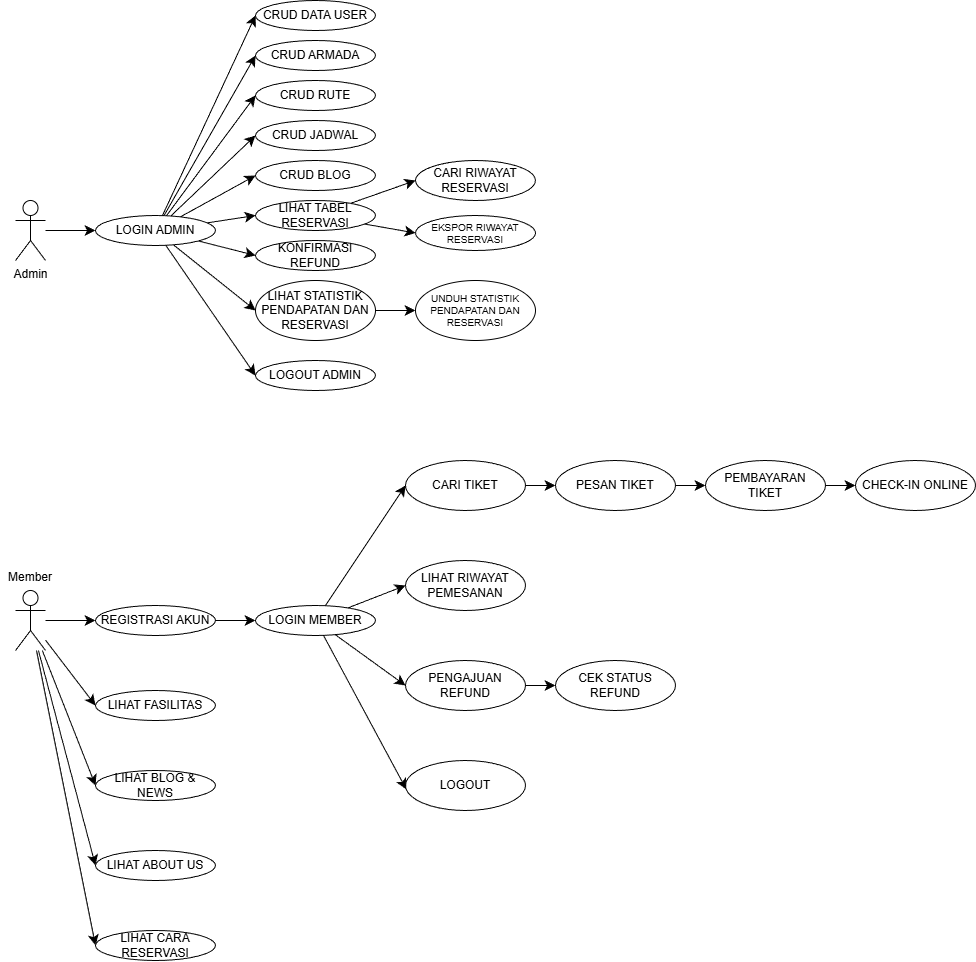

The diagram above was exported from draw.io. Its source (the exported page's mxGraphModel, read from the mxfile embedded in the PNG):
<mxGraphModel dx="833" dy="522" grid="1" gridSize="10" guides="1" tooltips="1" connect="1" arrows="1" fold="1" page="0" pageScale="1" pageWidth="1169" pageHeight="1654" math="0" shadow="0">
  <root>
    <mxCell id="0" />
    <mxCell id="1" parent="0" />
    <mxCell id="GRpczjm3RwuGoJ08WL8T-43" edge="1" parent="1" source="GRpczjm3RwuGoJ08WL8T-2" style="edgeStyle=none;curved=1;rounded=0;orthogonalLoop=1;jettySize=auto;html=1;fontSize=12;startSize=8;endSize=8;" target="GRpczjm3RwuGoJ08WL8T-33" value="">
      <mxGeometry relative="1" as="geometry" />
    </mxCell>
    <mxCell id="GRpczjm3RwuGoJ08WL8T-68" edge="1" parent="1" source="GRpczjm3RwuGoJ08WL8T-2" style="edgeStyle=none;curved=1;rounded=0;orthogonalLoop=1;jettySize=auto;html=1;entryX=0;entryY=0.5;entryDx=0;entryDy=0;fontSize=12;startSize=8;endSize=8;" target="GRpczjm3RwuGoJ08WL8T-54">
      <mxGeometry relative="1" as="geometry" />
    </mxCell>
    <mxCell id="GRpczjm3RwuGoJ08WL8T-69" edge="1" parent="1" source="GRpczjm3RwuGoJ08WL8T-2" style="edgeStyle=none;curved=1;rounded=0;orthogonalLoop=1;jettySize=auto;html=1;entryX=0;entryY=0.5;entryDx=0;entryDy=0;fontSize=12;startSize=8;endSize=8;" target="GRpczjm3RwuGoJ08WL8T-55">
      <mxGeometry relative="1" as="geometry" />
    </mxCell>
    <mxCell id="GRpczjm3RwuGoJ08WL8T-70" edge="1" parent="1" source="GRpczjm3RwuGoJ08WL8T-2" style="edgeStyle=none;curved=1;rounded=0;orthogonalLoop=1;jettySize=auto;html=1;entryX=0;entryY=0.5;entryDx=0;entryDy=0;fontSize=12;startSize=8;endSize=8;" target="GRpczjm3RwuGoJ08WL8T-56">
      <mxGeometry relative="1" as="geometry" />
    </mxCell>
    <mxCell id="GRpczjm3RwuGoJ08WL8T-71" edge="1" parent="1" source="GRpczjm3RwuGoJ08WL8T-2" style="edgeStyle=none;curved=1;rounded=0;orthogonalLoop=1;jettySize=auto;html=1;entryX=0;entryY=0.5;entryDx=0;entryDy=0;fontSize=12;startSize=8;endSize=8;" target="GRpczjm3RwuGoJ08WL8T-57">
      <mxGeometry relative="1" as="geometry" />
    </mxCell>
    <mxCell id="GRpczjm3RwuGoJ08WL8T-2" parent="1" style="shape=umlActor;verticalLabelPosition=bottom;verticalAlign=top;html=1;outlineConnect=0;" value="" vertex="1">
      <mxGeometry height="60" width="30" y="840" as="geometry" />
    </mxCell>
    <mxCell id="GRpczjm3RwuGoJ08WL8T-5" edge="1" parent="1" source="GRpczjm3RwuGoJ08WL8T-3" style="edgeStyle=none;curved=1;rounded=0;orthogonalLoop=1;jettySize=auto;html=1;fontSize=12;startSize=8;endSize=8;" target="GRpczjm3RwuGoJ08WL8T-4" value="">
      <mxGeometry relative="1" as="geometry" />
    </mxCell>
    <mxCell id="GRpczjm3RwuGoJ08WL8T-3" parent="1" style="shape=umlActor;verticalLabelPosition=bottom;verticalAlign=top;html=1;outlineConnect=0;" value="Admin&lt;div&gt;&lt;br&gt;&lt;/div&gt;" vertex="1">
      <mxGeometry height="60" width="30" y="450" as="geometry" />
    </mxCell>
    <mxCell id="GRpczjm3RwuGoJ08WL8T-18" edge="1" parent="1" source="GRpczjm3RwuGoJ08WL8T-4" style="edgeStyle=none;curved=1;rounded=0;orthogonalLoop=1;jettySize=auto;html=1;entryX=0;entryY=0.5;entryDx=0;entryDy=0;fontSize=12;startSize=8;endSize=8;" target="GRpczjm3RwuGoJ08WL8T-6">
      <mxGeometry relative="1" as="geometry" />
    </mxCell>
    <mxCell id="GRpczjm3RwuGoJ08WL8T-19" edge="1" parent="1" source="GRpczjm3RwuGoJ08WL8T-4" style="edgeStyle=none;curved=1;rounded=0;orthogonalLoop=1;jettySize=auto;html=1;entryX=0;entryY=0.5;entryDx=0;entryDy=0;fontSize=12;startSize=8;endSize=8;" target="GRpczjm3RwuGoJ08WL8T-7">
      <mxGeometry relative="1" as="geometry" />
    </mxCell>
    <mxCell id="GRpczjm3RwuGoJ08WL8T-20" edge="1" parent="1" source="GRpczjm3RwuGoJ08WL8T-4" style="edgeStyle=none;curved=1;rounded=0;orthogonalLoop=1;jettySize=auto;html=1;entryX=0;entryY=0.5;entryDx=0;entryDy=0;fontSize=12;startSize=8;endSize=8;" target="GRpczjm3RwuGoJ08WL8T-9">
      <mxGeometry relative="1" as="geometry" />
    </mxCell>
    <mxCell id="GRpczjm3RwuGoJ08WL8T-21" edge="1" parent="1" source="GRpczjm3RwuGoJ08WL8T-4" style="edgeStyle=none;curved=1;rounded=0;orthogonalLoop=1;jettySize=auto;html=1;entryX=0;entryY=0.5;entryDx=0;entryDy=0;fontSize=12;startSize=8;endSize=8;" target="GRpczjm3RwuGoJ08WL8T-8">
      <mxGeometry relative="1" as="geometry" />
    </mxCell>
    <mxCell id="GRpczjm3RwuGoJ08WL8T-23" edge="1" parent="1" source="GRpczjm3RwuGoJ08WL8T-4" style="edgeStyle=none;curved=1;rounded=0;orthogonalLoop=1;jettySize=auto;html=1;entryX=0;entryY=0.5;entryDx=0;entryDy=0;fontSize=12;startSize=8;endSize=8;" target="GRpczjm3RwuGoJ08WL8T-10">
      <mxGeometry relative="1" as="geometry" />
    </mxCell>
    <mxCell id="GRpczjm3RwuGoJ08WL8T-24" edge="1" parent="1" source="GRpczjm3RwuGoJ08WL8T-4" style="edgeStyle=none;curved=1;rounded=0;orthogonalLoop=1;jettySize=auto;html=1;entryX=0;entryY=0.5;entryDx=0;entryDy=0;fontSize=12;startSize=8;endSize=8;" target="GRpczjm3RwuGoJ08WL8T-11">
      <mxGeometry relative="1" as="geometry" />
    </mxCell>
    <mxCell id="GRpczjm3RwuGoJ08WL8T-25" edge="1" parent="1" source="GRpczjm3RwuGoJ08WL8T-4" style="edgeStyle=none;curved=1;rounded=0;orthogonalLoop=1;jettySize=auto;html=1;entryX=0;entryY=0.5;entryDx=0;entryDy=0;fontSize=12;startSize=8;endSize=8;" target="GRpczjm3RwuGoJ08WL8T-12">
      <mxGeometry relative="1" as="geometry" />
    </mxCell>
    <mxCell id="GRpczjm3RwuGoJ08WL8T-28" edge="1" parent="1" source="GRpczjm3RwuGoJ08WL8T-4" style="edgeStyle=none;curved=1;rounded=0;orthogonalLoop=1;jettySize=auto;html=1;entryX=0;entryY=0.5;entryDx=0;entryDy=0;fontSize=12;startSize=8;endSize=8;" target="GRpczjm3RwuGoJ08WL8T-14">
      <mxGeometry relative="1" as="geometry" />
    </mxCell>
    <mxCell id="GRpczjm3RwuGoJ08WL8T-29" edge="1" parent="1" source="GRpczjm3RwuGoJ08WL8T-4" style="edgeStyle=none;curved=1;rounded=0;orthogonalLoop=1;jettySize=auto;html=1;entryX=0;entryY=0.5;entryDx=0;entryDy=0;fontSize=12;startSize=8;endSize=8;" target="GRpczjm3RwuGoJ08WL8T-15">
      <mxGeometry relative="1" as="geometry" />
    </mxCell>
    <mxCell id="GRpczjm3RwuGoJ08WL8T-4" parent="1" style="ellipse;whiteSpace=wrap;html=1;" value="LOGIN ADMIN" vertex="1">
      <mxGeometry height="30" width="120" x="80" y="465" as="geometry" />
    </mxCell>
    <mxCell id="GRpczjm3RwuGoJ08WL8T-6" parent="1" style="ellipse;whiteSpace=wrap;html=1;" value="CRUD DATA USER" vertex="1">
      <mxGeometry height="30" width="120" x="240" y="250" as="geometry" />
    </mxCell>
    <mxCell id="GRpczjm3RwuGoJ08WL8T-7" parent="1" style="ellipse;whiteSpace=wrap;html=1;" value="CRUD ARMADA" vertex="1">
      <mxGeometry height="30" width="120" x="240" y="290" as="geometry" />
    </mxCell>
    <mxCell id="GRpczjm3RwuGoJ08WL8T-8" parent="1" style="ellipse;whiteSpace=wrap;html=1;" value="CRUD JADWAL" vertex="1">
      <mxGeometry height="30" width="120" x="240" y="370" as="geometry" />
    </mxCell>
    <mxCell id="GRpczjm3RwuGoJ08WL8T-9" parent="1" style="ellipse;whiteSpace=wrap;html=1;" value="CRUD RUTE" vertex="1">
      <mxGeometry height="30" width="120" x="240" y="330" as="geometry" />
    </mxCell>
    <mxCell id="GRpczjm3RwuGoJ08WL8T-10" parent="1" style="ellipse;whiteSpace=wrap;html=1;" value="CRUD BLOG" vertex="1">
      <mxGeometry height="30" width="120" x="240" y="410" as="geometry" />
    </mxCell>
    <mxCell id="GRpczjm3RwuGoJ08WL8T-30" edge="1" parent="1" source="GRpczjm3RwuGoJ08WL8T-11" style="edgeStyle=none;curved=1;rounded=0;orthogonalLoop=1;jettySize=auto;html=1;entryX=0;entryY=0.5;entryDx=0;entryDy=0;fontSize=12;startSize=8;endSize=8;" target="GRpczjm3RwuGoJ08WL8T-16">
      <mxGeometry relative="1" as="geometry" />
    </mxCell>
    <mxCell id="GRpczjm3RwuGoJ08WL8T-31" edge="1" parent="1" source="GRpczjm3RwuGoJ08WL8T-11" style="edgeStyle=none;curved=1;rounded=0;orthogonalLoop=1;jettySize=auto;html=1;entryX=0;entryY=0.5;entryDx=0;entryDy=0;fontSize=12;startSize=8;endSize=8;" target="GRpczjm3RwuGoJ08WL8T-17">
      <mxGeometry relative="1" as="geometry" />
    </mxCell>
    <mxCell id="GRpczjm3RwuGoJ08WL8T-11" parent="1" style="ellipse;whiteSpace=wrap;html=1;" value="LIHAT TABEL RESERVASI" vertex="1">
      <mxGeometry height="30" width="120" x="240" y="450" as="geometry" />
    </mxCell>
    <mxCell id="GRpczjm3RwuGoJ08WL8T-12" parent="1" style="ellipse;whiteSpace=wrap;html=1;" value="KONFIRMASI REFUND" vertex="1">
      <mxGeometry height="30" width="120" x="240" y="490" as="geometry" />
    </mxCell>
    <mxCell id="GRpczjm3RwuGoJ08WL8T-32" edge="1" parent="1" source="GRpczjm3RwuGoJ08WL8T-14" style="edgeStyle=none;curved=1;rounded=0;orthogonalLoop=1;jettySize=auto;html=1;entryX=0;entryY=0.5;entryDx=0;entryDy=0;fontSize=12;startSize=8;endSize=8;" target="GRpczjm3RwuGoJ08WL8T-26">
      <mxGeometry relative="1" as="geometry" />
    </mxCell>
    <mxCell id="GRpczjm3RwuGoJ08WL8T-14" parent="1" style="ellipse;whiteSpace=wrap;html=1;" value="LIHAT STATISTIK PENDAPATAN DAN RESERVASI" vertex="1">
      <mxGeometry height="60" width="120" x="240" y="530" as="geometry" />
    </mxCell>
    <mxCell id="GRpczjm3RwuGoJ08WL8T-15" parent="1" style="ellipse;whiteSpace=wrap;html=1;" value="LOGOUT ADMIN" vertex="1">
      <mxGeometry height="30" width="120" x="240" y="610" as="geometry" />
    </mxCell>
    <mxCell id="GRpczjm3RwuGoJ08WL8T-16" parent="1" style="ellipse;whiteSpace=wrap;html=1;" value="CARI RIWAYAT RESERVASI" vertex="1">
      <mxGeometry height="40" width="120" x="400" y="410" as="geometry" />
    </mxCell>
    <mxCell id="GRpczjm3RwuGoJ08WL8T-17" parent="1" style="ellipse;whiteSpace=wrap;html=1;fontSize=10;" value="EKSPOR RIWAYAT RESERVASI" vertex="1">
      <mxGeometry height="35" width="120" x="400" y="465" as="geometry" />
    </mxCell>
    <mxCell id="GRpczjm3RwuGoJ08WL8T-26" parent="1" style="ellipse;whiteSpace=wrap;html=1;fontSize=10;" value="UNDUH STATISTIK PENDAPATAN DAN RESERVASI" vertex="1">
      <mxGeometry height="60" width="120" x="400" y="530" as="geometry" />
    </mxCell>
    <mxCell id="GRpczjm3RwuGoJ08WL8T-44" edge="1" parent="1" source="GRpczjm3RwuGoJ08WL8T-33" style="edgeStyle=none;curved=1;rounded=0;orthogonalLoop=1;jettySize=auto;html=1;fontSize=12;startSize=8;endSize=8;" target="GRpczjm3RwuGoJ08WL8T-34" value="">
      <mxGeometry relative="1" as="geometry" />
    </mxCell>
    <mxCell id="GRpczjm3RwuGoJ08WL8T-33" parent="1" style="ellipse;whiteSpace=wrap;html=1;" value="REGISTRASI AKUN" vertex="1">
      <mxGeometry height="30" width="120" x="80" y="855" as="geometry" />
    </mxCell>
    <mxCell id="GRpczjm3RwuGoJ08WL8T-45" edge="1" parent="1" source="GRpczjm3RwuGoJ08WL8T-34" style="edgeStyle=none;curved=1;rounded=0;orthogonalLoop=1;jettySize=auto;html=1;entryX=0;entryY=0.5;entryDx=0;entryDy=0;fontSize=12;startSize=8;endSize=8;" target="GRpczjm3RwuGoJ08WL8T-35">
      <mxGeometry relative="1" as="geometry" />
    </mxCell>
    <mxCell id="GRpczjm3RwuGoJ08WL8T-46" edge="1" parent="1" source="GRpczjm3RwuGoJ08WL8T-34" style="edgeStyle=none;curved=1;rounded=0;orthogonalLoop=1;jettySize=auto;html=1;entryX=0;entryY=0.5;entryDx=0;entryDy=0;fontSize=12;startSize=8;endSize=8;" target="GRpczjm3RwuGoJ08WL8T-38">
      <mxGeometry relative="1" as="geometry" />
    </mxCell>
    <mxCell id="GRpczjm3RwuGoJ08WL8T-47" edge="1" parent="1" source="GRpczjm3RwuGoJ08WL8T-34" style="edgeStyle=none;curved=1;rounded=0;orthogonalLoop=1;jettySize=auto;html=1;entryX=0;entryY=0.5;entryDx=0;entryDy=0;fontSize=12;startSize=8;endSize=8;" target="GRpczjm3RwuGoJ08WL8T-40">
      <mxGeometry relative="1" as="geometry" />
    </mxCell>
    <mxCell id="GRpczjm3RwuGoJ08WL8T-34" parent="1" style="ellipse;whiteSpace=wrap;html=1;" value="LOGIN MEMBER" vertex="1">
      <mxGeometry height="30" width="120" x="240" y="855" as="geometry" />
    </mxCell>
    <mxCell id="GRpczjm3RwuGoJ08WL8T-49" edge="1" parent="1" source="GRpczjm3RwuGoJ08WL8T-35" style="edgeStyle=none;curved=1;rounded=0;orthogonalLoop=1;jettySize=auto;html=1;fontSize=12;startSize=8;endSize=8;" target="GRpczjm3RwuGoJ08WL8T-36" value="">
      <mxGeometry relative="1" as="geometry" />
    </mxCell>
    <mxCell id="GRpczjm3RwuGoJ08WL8T-35" parent="1" style="ellipse;whiteSpace=wrap;html=1;" value="CARI TIKET" vertex="1">
      <mxGeometry height="50" width="120" x="390" y="710" as="geometry" />
    </mxCell>
    <mxCell id="GRpczjm3RwuGoJ08WL8T-51" edge="1" parent="1" source="GRpczjm3RwuGoJ08WL8T-36" style="edgeStyle=none;curved=1;rounded=0;orthogonalLoop=1;jettySize=auto;html=1;fontSize=12;startSize=8;endSize=8;" target="GRpczjm3RwuGoJ08WL8T-37" value="">
      <mxGeometry relative="1" as="geometry" />
    </mxCell>
    <mxCell id="GRpczjm3RwuGoJ08WL8T-36" parent="1" style="ellipse;whiteSpace=wrap;html=1;" value="PESAN TIKET" vertex="1">
      <mxGeometry height="50" width="120" x="540" y="710" as="geometry" />
    </mxCell>
    <mxCell id="GRpczjm3RwuGoJ08WL8T-52" edge="1" parent="1" source="GRpczjm3RwuGoJ08WL8T-37" style="edgeStyle=none;curved=1;rounded=0;orthogonalLoop=1;jettySize=auto;html=1;fontSize=12;startSize=8;endSize=8;" target="GRpczjm3RwuGoJ08WL8T-39" value="">
      <mxGeometry relative="1" as="geometry" />
    </mxCell>
    <mxCell id="GRpczjm3RwuGoJ08WL8T-37" parent="1" style="ellipse;whiteSpace=wrap;html=1;" value="PEMBAYARAN TIKET" vertex="1">
      <mxGeometry height="50" width="120" x="690" y="710" as="geometry" />
    </mxCell>
    <mxCell id="GRpczjm3RwuGoJ08WL8T-38" parent="1" style="ellipse;whiteSpace=wrap;html=1;" value="LIHAT RIWAYAT PEMESANAN" vertex="1">
      <mxGeometry height="50" width="120" x="390" y="810" as="geometry" />
    </mxCell>
    <mxCell id="GRpczjm3RwuGoJ08WL8T-39" parent="1" style="ellipse;whiteSpace=wrap;html=1;" value="CHECK-IN ONLINE" vertex="1">
      <mxGeometry height="50" width="120" x="840" y="710" as="geometry" />
    </mxCell>
    <mxCell id="GRpczjm3RwuGoJ08WL8T-50" edge="1" parent="1" source="GRpczjm3RwuGoJ08WL8T-40" style="edgeStyle=none;curved=1;rounded=0;orthogonalLoop=1;jettySize=auto;html=1;fontSize=12;startSize=8;endSize=8;" target="GRpczjm3RwuGoJ08WL8T-41" value="">
      <mxGeometry relative="1" as="geometry" />
    </mxCell>
    <mxCell id="GRpczjm3RwuGoJ08WL8T-40" parent="1" style="ellipse;whiteSpace=wrap;html=1;" value="PENGAJUAN REFUND" vertex="1">
      <mxGeometry height="50" width="120" x="390" y="910" as="geometry" />
    </mxCell>
    <mxCell id="GRpczjm3RwuGoJ08WL8T-41" parent="1" style="ellipse;whiteSpace=wrap;html=1;" value="CEK STATUS REFUND" vertex="1">
      <mxGeometry height="50" width="120" x="540" y="910" as="geometry" />
    </mxCell>
    <mxCell id="GRpczjm3RwuGoJ08WL8T-42" parent="1" style="ellipse;whiteSpace=wrap;html=1;" value="LOGOUT" vertex="1">
      <mxGeometry height="50" width="120" x="390" y="1010" as="geometry" />
    </mxCell>
    <mxCell id="GRpczjm3RwuGoJ08WL8T-48" edge="1" parent="1" source="GRpczjm3RwuGoJ08WL8T-34" style="edgeStyle=none;curved=1;rounded=0;orthogonalLoop=1;jettySize=auto;html=1;entryX=0.007;entryY=0.578;entryDx=0;entryDy=0;entryPerimeter=0;fontSize=12;startSize=8;endSize=8;" target="GRpczjm3RwuGoJ08WL8T-42">
      <mxGeometry relative="1" as="geometry" />
    </mxCell>
    <mxCell id="GRpczjm3RwuGoJ08WL8T-54" parent="1" style="ellipse;whiteSpace=wrap;html=1;" value="LIHAT FASILITAS" vertex="1">
      <mxGeometry height="30" width="120" x="80" y="940" as="geometry" />
    </mxCell>
    <mxCell id="GRpczjm3RwuGoJ08WL8T-55" parent="1" style="ellipse;whiteSpace=wrap;html=1;" value="LIHAT BLOG &amp;amp; NEWS" vertex="1">
      <mxGeometry height="30" width="120" x="80" y="1020" as="geometry" />
    </mxCell>
    <mxCell id="GRpczjm3RwuGoJ08WL8T-56" parent="1" style="ellipse;whiteSpace=wrap;html=1;" value="LIHAT ABOUT US" vertex="1">
      <mxGeometry height="30" width="120" x="80" y="1100" as="geometry" />
    </mxCell>
    <mxCell id="GRpczjm3RwuGoJ08WL8T-57" parent="1" style="ellipse;whiteSpace=wrap;html=1;" value="LIHAT CARA RESERVASI" vertex="1">
      <mxGeometry height="30" width="120" x="80" y="1180" as="geometry" />
    </mxCell>
    <mxCell id="GRpczjm3RwuGoJ08WL8T-73" parent="1" style="text;html=1;whiteSpace=wrap;strokeColor=none;fillColor=none;align=center;verticalAlign=middle;rounded=0;fontSize=16;" value="&lt;span style=&quot;font-size: 12px; text-wrap-mode: nowrap;&quot;&gt;Member&lt;/span&gt;" vertex="1">
      <mxGeometry height="30" width="60" x="-15" y="810" as="geometry" />
    </mxCell>
  </root>
</mxGraphModel>